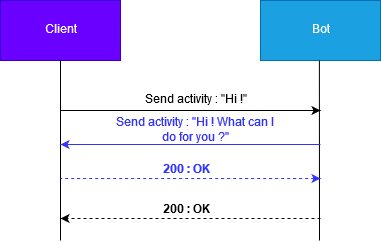

The diagram above was exported from draw.io. Its source (the exported page's mxGraphModel, read from the mxfile embedded in the PNG):
<mxGraphModel dx="1042" dy="511" grid="1" gridSize="10" guides="1" tooltips="1" connect="1" arrows="1" fold="1" page="1" pageScale="1" pageWidth="827" pageHeight="1169" math="0" shadow="0">
  <root>
    <mxCell id="0" />
    <mxCell id="1" parent="0" />
    <mxCell id="AM_Dy8tU7mWMybEsAr7j-1" value="Bot" style="rounded=0;whiteSpace=wrap;html=1;fillColor=#1ba1e2;strokeColor=#006EAF;fontColor=#ffffff;" parent="1" vertex="1">
      <mxGeometry x="280" y="80" width="120" height="60" as="geometry" />
    </mxCell>
    <mxCell id="AM_Dy8tU7mWMybEsAr7j-2" value="Client" style="rounded=0;whiteSpace=wrap;html=1;fillColor=#6a00ff;strokeColor=#3700CC;fontColor=#ffffff;" parent="1" vertex="1">
      <mxGeometry x="20" y="80" width="120" height="60" as="geometry" />
    </mxCell>
    <mxCell id="AM_Dy8tU7mWMybEsAr7j-3" value="" style="endArrow=none;html=1;" parent="1" target="AM_Dy8tU7mWMybEsAr7j-2" edge="1">
      <mxGeometry width="50" height="50" relative="1" as="geometry">
        <mxPoint x="80" y="320" as="sourcePoint" />
        <mxPoint x="150" y="270" as="targetPoint" />
      </mxGeometry>
    </mxCell>
    <mxCell id="AM_Dy8tU7mWMybEsAr7j-4" value="" style="endArrow=none;html=1;" parent="1" edge="1">
      <mxGeometry width="50" height="50" relative="1" as="geometry">
        <mxPoint x="339" y="320" as="sourcePoint" />
        <mxPoint x="338.875" y="140" as="targetPoint" />
      </mxGeometry>
    </mxCell>
    <mxCell id="AM_Dy8tU7mWMybEsAr7j-5" value="" style="endArrow=classic;html=1;" parent="1" edge="1">
      <mxGeometry width="50" height="50" relative="1" as="geometry">
        <mxPoint x="80" y="190" as="sourcePoint" />
        <mxPoint x="340" y="190" as="targetPoint" />
      </mxGeometry>
    </mxCell>
    <mxCell id="AM_Dy8tU7mWMybEsAr7j-6" value="" style="endArrow=classic;html=1;dashed=1;" parent="1" edge="1">
      <mxGeometry width="50" height="50" relative="1" as="geometry">
        <mxPoint x="340" y="298" as="sourcePoint" />
        <mxPoint x="80" y="298" as="targetPoint" />
      </mxGeometry>
    </mxCell>
    <mxCell id="AM_Dy8tU7mWMybEsAr7j-7" value="Send activity : &quot;Hi !&quot;" style="text;html=1;strokeColor=none;fillColor=none;align=center;verticalAlign=middle;whiteSpace=wrap;rounded=0;" parent="1" vertex="1">
      <mxGeometry x="130" y="170" width="170" height="20" as="geometry" />
    </mxCell>
    <mxCell id="AM_Dy8tU7mWMybEsAr7j-8" value="&lt;b&gt;200 : OK&lt;/b&gt;" style="text;html=1;strokeColor=none;fillColor=none;align=center;verticalAlign=middle;whiteSpace=wrap;rounded=0;" parent="1" vertex="1">
      <mxGeometry x="170" y="280" width="70" height="20" as="geometry" />
    </mxCell>
    <mxCell id="EBrUj9H2DN-nDhCT7wc3-1" value="" style="endArrow=classic;html=1;fillColor=#f8cecc;strokeColor=#3333FF;" parent="1" edge="1">
      <mxGeometry width="50" height="50" relative="1" as="geometry">
        <mxPoint x="340" y="224" as="sourcePoint" />
        <mxPoint x="80" y="224" as="targetPoint" />
      </mxGeometry>
    </mxCell>
    <mxCell id="EBrUj9H2DN-nDhCT7wc3-2" value="&lt;font color=&quot;#3333FF&quot;&gt;Send activity : &quot;Hi ! What can I do for you ?&quot;&lt;/font&gt;" style="text;html=1;align=center;verticalAlign=middle;whiteSpace=wrap;rounded=0;fontColor=#FF6666;" parent="1" vertex="1">
      <mxGeometry x="130" y="200" width="170" height="20" as="geometry" />
    </mxCell>
    <mxCell id="EBrUj9H2DN-nDhCT7wc3-3" value="" style="endArrow=none;html=1;dashed=1;startArrow=classic;startFill=1;endFill=0;fillColor=#f8cecc;strokeColor=#3333FF;" parent="1" edge="1">
      <mxGeometry width="50" height="50" relative="1" as="geometry">
        <mxPoint x="340" y="258" as="sourcePoint" />
        <mxPoint x="80" y="258" as="targetPoint" />
      </mxGeometry>
    </mxCell>
    <mxCell id="EBrUj9H2DN-nDhCT7wc3-4" value="&lt;font color=&quot;#3333FF&quot;&gt;&lt;b&gt;200 : OK&lt;/b&gt;&lt;/font&gt;" style="text;html=1;align=center;verticalAlign=middle;whiteSpace=wrap;rounded=0;fontColor=#FF6666;" parent="1" vertex="1">
      <mxGeometry x="170" y="240" width="70" height="20" as="geometry" />
    </mxCell>
  </root>
</mxGraphModel>